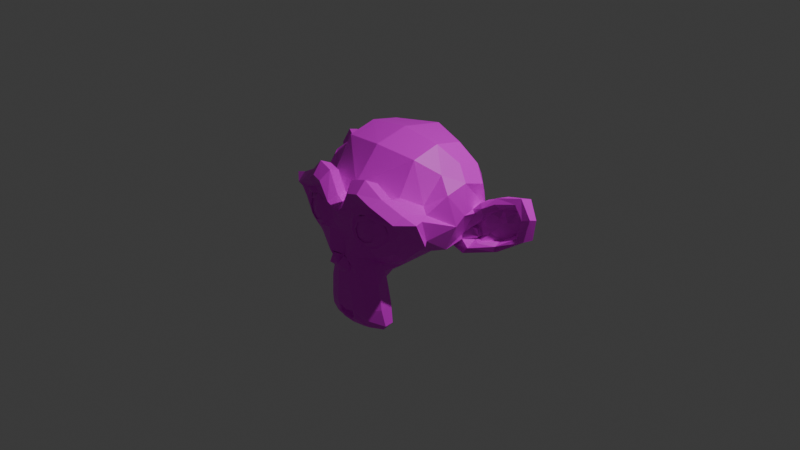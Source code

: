 # Source: SuzanneTexture.blend  (saved by Blender 4.3.34; exported with 4.5.12 LTS)
import bpy
from mathutils import Matrix  # noqa: F401  (used for matrix-valued properties, if any)

bpy.ops.wm.read_factory_settings(use_empty=True)
scene = bpy.context.scene
scene.name = 'Scene'

# ---- collections
col_collection = bpy.data.collections.new('Collection'); scene.collection.children.link(col_collection)

# ---- images (referenced by path relative to the original .blend; pixels are not part of the script)
import os
ASSET_DIR = os.environ.get("B2B_ASSET_DIR", "")  # directory of the original .blend (textures are referenced by path, not embedded)
HERE = os.path.dirname(os.path.abspath(__file__))  # packed textures are extracted next to this script under _unpacked/

def load_image(name, relpath, width, height, colorspace="sRGB"):
    """Load a texture the original file referenced (path relative to the .blend, or extracted next to this script)."""
    p = next((c for c in (os.path.join(HERE, relpath), os.path.join(ASSET_DIR, relpath)) if relpath and os.path.exists(c)), "")
    if p:
        img = bpy.data.images.load(p, check_existing=True)
        img.name = name
    else:  # same state as the original file: an image datablock whose file is absent (Cycles renders it pink)
        img = bpy.data.images.new(name, width, height)
        img.source = "FILE"
        img.filepath = "//" + (relpath or name)
    img.colorspace_settings.name = colorspace
    return img
img_suzannetexture_png = load_image('SuzanneTexture.png', 'SuzanneTexture.png', 1024, 1024, 'sRGB')

# ---- materials (node trees are filled in below, after node groups)
mat_material_003 = bpy.data.materials.new('Material.003')

# ---- material node trees
mat_material_003.use_nodes = True; mat_material_003.node_tree.nodes.clear()
_N = mat_material_003.node_tree.nodes; _L = mat_material_003.node_tree.links
n0 = _N.new('ShaderNodeBsdfPrincipled'); n0.name = 'Principled BSDF'; n0.location = (10, 300)
n1 = _N.new('ShaderNodeOutputMaterial'); n1.name = 'Material Output'; n1.location = (300, 300)
n2 = _N.new('ShaderNodeTexImage'); n2.name = 'Image Texture.002'; n2.location = (-357, 36)
n2.image = img_suzannetexture_png
_L.new(n0.outputs[0], n1.inputs[0])
_L.new(n2.outputs[0], n0.inputs[0])
n1.is_active_output = True

# ---- world
world_world = bpy.data.worlds.new('World'); scene.world = world_world
world_world.use_nodes = True; world_world.node_tree.nodes.clear()
_N = world_world.node_tree.nodes; _L = world_world.node_tree.links
n0 = _N.new('ShaderNodeOutputWorld'); n0.name = 'World Output'; n0.location = (300, 300)
n1 = _N.new('ShaderNodeBackground'); n1.name = 'Background'; n1.location = (10, 300)
n1.inputs[0].default_value = (0.05088, 0.05088, 0.05088, 1.0)
_L.new(n1.outputs[0], n0.inputs[0])
n0.is_active_output = True
world_world.color = (0.05088, 0.05088, 0.05088)
world_world.sun_shadow_jitter_overblur = 0.0

# ---- cameras
cam_camera = bpy.data.cameras.new('Camera')
cam_camera.clip_end = 100.0
cam_camera.ortho_scale = 7.314

# ---- lights
light_light = bpy.data.lights.new('Light', 'POINT')
light_light.energy = 1000.0
light_light.shadow_soft_size = 0.1

# ---- meshes
me_suzanne = bpy.data.meshes.new('Suzanne')
me_suzanne.from_pydata([(0.4375, -0.7656, 0.1641), (-0.4375, -0.7656, 0.1641), (0.5, -0.6875, 0.09375), (-0.5, -0.6875, 0.09375), (0.5469, -0.5781, 0.05469), (-0.5469, -0.5781, 0.05469), (0.3516, -0.6172, -0.02344), (-0.3516, -0.6172, -0.02344), (0.3516, -0.7188, 0.03125), (-0.3516, -0.7188, 0.03125), (0.3516, -0.7812, 0.1328), (-0.3516, -0.7812, 0.1328), (0.2734, -0.7969, 0.1641), (-0.2734, -0.7969, 0.1641), (0.2031, -0.7422, 0.09375), (-0.2031, -0.7422, 0.09375), (0.1562, -0.6484, 0.05469), (-0.1562, -0.6484, 0.05469), (0.07812, -0.6562, 0.2422), (-0.07812, -0.6562, 0.2422), (0.1406, -0.7422, 0.2422), (-0.1406, -0.7422, 0.2422), (0.2422, -0.7969, 0.2422), (-0.2422, -0.7969, 0.2422), (0.2734, -0.7969, 0.3281), (-0.2734, -0.7969, 0.3281), (0.2031, -0.7422, 0.3906), (-0.2031, -0.7422, 0.3906), (0.1562, -0.6484, 0.4375), (-0.1562, -0.6484, 0.4375), (0.3516, -0.6172, 0.5156), (-0.3516, -0.6172, 0.5156), (0.3516, -0.7188, 0.4531), (-0.3516, -0.7188, 0.4531), (0.3516, -0.7812, 0.3594), (-0.3516, -0.7812, 0.3594), (0.4375, -0.7656, 0.3281), (-0.4375, -0.7656, 0.3281), (0.5, -0.6875, 0.3906), (-0.5, -0.6875, 0.3906), (0.5469, -0.5781, 0.4375), (-0.5469, -0.5781, 0.4375), (0.625, -0.5625, 0.2422), (-0.625, -0.5625, 0.2422), (0.5625, -0.6719, 0.2422), (-0.5625, -0.6719, 0.2422), (0.4688, -0.7578, 0.2422), (-0.4688, -0.7578, 0.2422), (0.4766, -0.7374, 0.2422), (-0.4766, -0.7354, 0.2422), (0.4453, -0.7452, 0.3359), (-0.4453, -0.7432, 0.3359), (0.3516, -0.7686, 0.375), (-0.3516, -0.7666, 0.375), (0.2656, -0.7843, 0.3359), (-0.2656, -0.7822, 0.3359), (0.2266, -0.7843, 0.2422), (-0.2266, -0.7822, 0.2422), (0.2656, -0.7843, 0.1562), (-0.2656, -0.7822, 0.1562), (0.3516, -0.7921, 0.2422), (-0.3516, -0.79, 0.2422), (0.3516, -0.7686, 0.1172), (-0.3516, -0.7666, 0.1172), (0.4453, -0.7452, 0.1562), (-0.4453, -0.7432, 0.1562), (0.0, -0.7422, 0.4297), (0.0, -0.8203, 0.3516), (0.0, -0.7344, -0.6797), (0.0, -0.7812, -0.3203), (0.0, -0.7969, -0.1875), (0.0, -0.7188, -0.7734), (0.0, -0.6016, 0.4062), (0.0, -0.5703, 0.5703), (0.0, 0.5469, 0.8984), (0.0, 0.8516, 0.5625), (0.0, 0.8281, 0.07031), (0.0, 0.3516, -0.3828), (0.2031, -0.5625, -0.1875), (-0.2031, -0.5625, -0.1875), (0.3125, -0.5703, -0.4375), (-0.3125, -0.5703, -0.4375), (0.3516, -0.5703, -0.6953), (-0.3516, -0.5703, -0.6953), (0.3672, -0.5312, -0.8906), (-0.3672, -0.5312, -0.8906), (0.3281, -0.5234, -0.9453), (-0.3281, -0.5234, -0.9453), (0.1797, -0.5547, -0.9688), (-0.1797, -0.5547, -0.9688), (0.0, -0.5781, -0.9844), (0.4375, -0.5312, -0.1406), (-0.4375, -0.5312, -0.1406), (0.6328, -0.5391, -0.03906), (-0.6328, -0.5391, -0.03906), (0.8281, -0.4453, 0.1484), (-0.8281, -0.4453, 0.1484), (0.8594, -0.5938, 0.4297), (-0.8594, -0.5938, 0.4297), (0.7109, -0.625, 0.4844), (-0.7109, -0.625, 0.4844), (0.4922, -0.6875, 0.6016), (-0.4922, -0.6875, 0.6016), (0.3203, -0.7344, 0.7578), (-0.3203, -0.7344, 0.7578), (0.1562, -0.7578, 0.7188), (-0.1562, -0.7578, 0.7188), (0.0625, -0.75, 0.4922), (-0.0625, -0.75, 0.4922), (0.1641, -0.7734, 0.4141), (-0.1641, -0.7734, 0.4141), (0.125, -0.7656, 0.3047), (-0.125, -0.7656, 0.3047), (0.2031, -0.7422, 0.09375), (-0.2031, -0.7422, 0.09375), (0.375, -0.7031, 0.01562), (-0.375, -0.7031, 0.01562), (0.4922, -0.6719, 0.0625), (-0.4922, -0.6719, 0.0625), (0.625, -0.6484, 0.1875), (-0.625, -0.6484, 0.1875), (0.6406, -0.6484, 0.2969), (-0.6406, -0.6484, 0.2969), (0.6016, -0.6641, 0.375), (-0.6016, -0.6641, 0.375), (0.4297, -0.7188, 0.4375), (-0.4297, -0.7188, 0.4375), (0.25, -0.7578, 0.4688), (-0.25, -0.7578, 0.4688), (0.0, -0.7344, -0.7656), (0.1094, -0.7344, -0.7188), (-0.1094, -0.7344, -0.7188), (0.1172, -0.7109, -0.8359), (-0.1172, -0.7109, -0.8359), (0.0625, -0.6953, -0.8828), (-0.0625, -0.6953, -0.8828), (0.0, -0.6875, -0.8906), (0.0, -0.75, -0.1953), (0.0, -0.7422, -0.1406), (0.1016, -0.7422, -0.1484), (-0.1016, -0.7422, -0.1484), (0.125, -0.75, -0.2266), (-0.125, -0.75, -0.2266), (0.08594, -0.7422, -0.2891), (-0.08594, -0.7422, -0.2891), (0.3984, -0.6719, -0.04688), (-0.3984, -0.6719, -0.04688), (0.6172, -0.625, 0.05469), (-0.6172, -0.625, 0.05469), (0.7266, -0.6016, 0.2031), (-0.7266, -0.6016, 0.2031), (0.7422, -0.6562, 0.375), (-0.7422, -0.6562, 0.375), (0.6875, -0.7266, 0.4141), (-0.6875, -0.7266, 0.4141), (0.4375, -0.7969, 0.5469), (-0.4375, -0.7969, 0.5469), (0.3125, -0.8359, 0.6406), (-0.3125, -0.8359, 0.6406), (0.2031, -0.8516, 0.6172), (-0.2031, -0.8516, 0.6172), (0.1016, -0.8438, 0.4297), (-0.1016, -0.8438, 0.4297), (0.125, -0.8125, -0.1016), (-0.125, -0.8125, -0.1016), (0.2109, -0.7109, -0.4453), (-0.2109, -0.7109, -0.4453), (0.25, -0.6875, -0.7031), (-0.25, -0.6875, -0.7031), (0.2656, -0.6641, -0.8203), (-0.2656, -0.6641, -0.8203), (0.2344, -0.6328, -0.9141), (-0.2344, -0.6328, -0.9141), (0.1641, -0.6328, -0.9297), (-0.1641, -0.6328, -0.9297), (0.0, -0.6406, -0.9453), (0.0, -0.7266, 0.04688), (0.0, -0.7656, 0.2109), (0.3281, -0.7422, 0.4766), (-0.3281, -0.7422, 0.4766), (0.1641, -0.75, 0.1406), (-0.1641, -0.75, 0.1406), (0.1328, -0.7578, 0.2109), (-0.1328, -0.7578, 0.2109), (0.1172, -0.7344, -0.6875), (-0.1172, -0.7344, -0.6875), (0.07812, -0.75, -0.4453), (-0.07812, -0.75, -0.4453), (0.0, -0.75, -0.4453), (0.0, -0.7422, -0.3281), (0.09375, -0.7812, -0.2734), (-0.09375, -0.7812, -0.2734), (0.1328, -0.7969, -0.2266), (-0.1328, -0.7969, -0.2266), (0.1094, -0.7812, -0.1328), (-0.1094, -0.7812, -0.1328), (0.03906, -0.7812, -0.125), (-0.03906, -0.7812, -0.125), (0.0, -0.8281, -0.2031), (0.04688, -0.8125, -0.1484), (-0.04688, -0.8125, -0.1484), (0.09375, -0.8125, -0.1562), (-0.09375, -0.8125, -0.1562), (0.1094, -0.8281, -0.2266), (-0.1094, -0.8281, -0.2266), (0.07812, -0.8047, -0.25), (-0.07812, -0.8047, -0.25), (0.0, -0.8047, -0.2891), (0.2578, -0.5547, -0.3125), (-0.2578, -0.5547, -0.3125), (0.1641, -0.7109, -0.2422), (-0.1641, -0.7109, -0.2422), (0.1797, -0.7109, -0.3125), (-0.1797, -0.7109, -0.3125), (0.2344, -0.5547, -0.25), (-0.2344, -0.5547, -0.25), (0.0, -0.6875, -0.875), (0.04688, -0.6875, -0.8672), (-0.04688, -0.6875, -0.8672), (0.09375, -0.7109, -0.8203), (-0.09375, -0.7109, -0.8203), (0.09375, -0.7266, -0.7422), (-0.09375, -0.7266, -0.7422), (0.0, -0.6562, -0.7812), (0.09375, -0.6641, -0.75), (-0.09375, -0.6641, -0.75), (0.09375, -0.6406, -0.8125), (-0.09375, -0.6406, -0.8125), (0.04688, -0.6328, -0.8516), (-0.04688, -0.6328, -0.8516), (0.0, -0.6328, -0.8594), (0.1719, -0.7812, 0.2188), (-0.1719, -0.7812, 0.2188), (0.1875, -0.7734, 0.1562), (-0.1875, -0.7734, 0.1562), (0.3359, -0.7578, 0.4297), (-0.3359, -0.7578, 0.4297), (0.2734, -0.7734, 0.4219), (-0.2734, -0.7734, 0.4219), (0.4219, -0.7734, 0.3984), (-0.4219, -0.7734, 0.3984), (0.5625, -0.6953, 0.3516), (-0.5625, -0.6953, 0.3516), (0.5859, -0.6875, 0.2891), (-0.5859, -0.6875, 0.2891), (0.5781, -0.6797, 0.1953), (-0.5781, -0.6797, 0.1953), (0.4766, -0.7188, 0.1016), (-0.4766, -0.7188, 0.1016), (0.375, -0.7422, 0.0625), (-0.375, -0.7422, 0.0625), (0.2266, -0.7812, 0.1094), (-0.2266, -0.7812, 0.1094), (0.1797, -0.7812, 0.2969), (-0.1797, -0.7812, 0.2969), (0.2109, -0.7812, 0.375), (-0.2109, -0.7812, 0.375), (0.2344, -0.7578, 0.3594), (-0.2344, -0.7578, 0.3594), (0.1953, -0.7578, 0.2969), (-0.1953, -0.7578, 0.2969), (0.2422, -0.7578, 0.125), (-0.2422, -0.7578, 0.125), (0.375, -0.7266, 0.08594), (-0.375, -0.7266, 0.08594), (0.4609, -0.7031, 0.1172), (-0.4609, -0.7031, 0.1172), (0.5469, -0.6719, 0.2109), (-0.5469, -0.6719, 0.2109), (0.5547, -0.6719, 0.2812), (-0.5547, -0.6719, 0.2812), (0.5312, -0.6797, 0.3359), (-0.5312, -0.6797, 0.3359), (0.4141, -0.75, 0.3906), (-0.4141, -0.75, 0.3906), (0.2812, -0.7656, 0.3984), (-0.2812, -0.7656, 0.3984), (0.3359, -0.75, 0.4062), (-0.3359, -0.75, 0.4062), (0.2031, -0.75, 0.1719), (-0.2031, -0.75, 0.1719), (0.1953, -0.75, 0.2266), (-0.1953, -0.75, 0.2266), (0.1094, -0.6094, 0.4609), (-0.1094, -0.6094, 0.4609), (0.1953, -0.6172, 0.6641), (-0.1953, -0.6172, 0.6641), (0.3359, -0.5938, 0.6875), (-0.3359, -0.5938, 0.6875), (0.4844, -0.5547, 0.5547), (-0.4844, -0.5547, 0.5547), (0.6797, -0.4922, 0.4531), (-0.6797, -0.4922, 0.4531), (0.7969, -0.4609, 0.4062), (-0.7969, -0.4609, 0.4062), (0.7734, -0.375, 0.1641), (-0.7734, -0.375, 0.1641), (0.6016, -0.4141, 0.0), (-0.6016, -0.4141, 0.0), (0.4375, -0.4688, -0.09375), (-0.4375, -0.4688, -0.09375), (0.0, -0.2891, 0.8984), (0.0, 0.07812, 0.9844), (0.0, 0.6719, -0.1953), (0.0, -0.1875, -0.4609), (0.0, -0.4609, -0.9766), (0.0, -0.3438, -0.8047), (0.0, -0.3203, -0.5703), (0.0, -0.2812, -0.4844), (0.8516, -0.05469, 0.2344), (-0.8516, -0.05469, 0.2344), (0.8594, 0.04688, 0.3203), (-0.8594, 0.04688, 0.3203), (0.7734, 0.4375, 0.2656), (-0.7734, 0.4375, 0.2656), (0.4609, 0.7031, 0.4375), (-0.4609, 0.7031, 0.4375), (0.7344, -0.07031, -0.04688), (-0.7344, -0.07031, -0.04688), (0.5938, 0.1641, -0.125), (-0.5938, 0.1641, -0.125), (0.6406, 0.4297, -0.007812), (-0.6406, 0.4297, -0.007812), (0.3359, 0.6641, 0.05469), (-0.3359, 0.6641, 0.05469), (0.2344, -0.4062, -0.3516), (-0.2344, -0.4062, -0.3516), (0.1797, -0.2578, -0.4141), (-0.1797, -0.2578, -0.4141), (0.2891, -0.3828, -0.7109), (-0.2891, -0.3828, -0.7109), (0.25, -0.3906, -0.5), (-0.25, -0.3906, -0.5), (0.3281, -0.3984, -0.9141), (-0.3281, -0.3984, -0.9141), (0.1406, -0.3672, -0.7578), (-0.1406, -0.3672, -0.7578), (0.125, -0.3594, -0.5391), (-0.125, -0.3594, -0.5391), (0.1641, -0.4375, -0.9453), (-0.1641, -0.4375, -0.9453), (0.2188, -0.4297, -0.2812), (-0.2188, -0.4297, -0.2812), (0.2109, -0.4688, -0.2266), (-0.2109, -0.4688, -0.2266), (0.2031, -0.5, -0.1719), (-0.2031, -0.5, -0.1719), (0.2109, -0.1641, -0.3906), (-0.2109, -0.1641, -0.3906), (0.2969, 0.2656, -0.3125), (-0.2969, 0.2656, -0.3125), (0.3438, 0.5391, -0.1484), (-0.3438, 0.5391, -0.1484), (0.4531, 0.3828, 0.8672), (-0.4531, 0.3828, 0.8672), (0.4531, 0.07031, 0.9297), (-0.4531, 0.07031, 0.9297), (0.4531, -0.2344, 0.8516), (-0.4531, -0.2344, 0.8516), (0.4609, -0.4297, 0.5234), (-0.4609, -0.4297, 0.5234), (0.7266, -0.3359, 0.4062), (-0.7266, -0.3359, 0.4062), (0.6328, -0.2812, 0.4531), (-0.6328, -0.2812, 0.4531), (0.6406, -0.05469, 0.7031), (-0.6406, -0.05469, 0.7031), (0.7969, -0.125, 0.5625), (-0.7969, -0.125, 0.5625), (0.7969, 0.1172, 0.6172), (-0.7969, 0.1172, 0.6172), (0.6406, 0.1953, 0.75), (-0.6406, 0.1953, 0.75), (0.6406, 0.4453, 0.6797), (-0.6406, 0.4453, 0.6797), (0.7969, 0.3594, 0.5391), (-0.7969, 0.3594, 0.5391), (0.6172, 0.5859, 0.3281), (-0.6172, 0.5859, 0.3281), (0.4844, 0.5469, 0.02344), (-0.4844, 0.5469, 0.02344), (0.8203, 0.2031, 0.3281), (-0.8203, 0.2031, 0.3281), (0.4062, -0.1484, -0.1719), (-0.4062, -0.1484, -0.1719), (0.4297, 0.2109, -0.1953), (-0.4297, 0.2109, -0.1953), (0.8906, 0.2344, 0.4062), (-0.8906, 0.2344, 0.4062), (0.7734, 0.125, -0.1406), (-0.7734, 0.125, -0.1406), (1.039, 0.3281, -0.1016), (-1.039, 0.3281, -0.1016), (1.281, 0.4297, 0.05469), (-1.281, 0.4297, 0.05469), (1.352, 0.4219, 0.3203), (-1.352, 0.4219, 0.3203), (1.234, 0.4219, 0.5078), (-1.234, 0.4219, 0.5078), (1.023, 0.3125, 0.4766), (-1.023, 0.3125, 0.4766), (1.016, 0.2891, 0.4141), (-1.016, 0.2891, 0.4141), (1.188, 0.3906, 0.4375), (-1.188, 0.3906, 0.4375), (1.266, 0.4062, 0.2891), (-1.266, 0.4062, 0.2891), (1.211, 0.4062, 0.07812), (-1.211, 0.4062, 0.07812), (1.031, 0.3047, -0.03906), (-1.031, 0.3047, -0.03906), (0.8281, 0.1328, -0.07031), (-0.8281, 0.1328, -0.07031), (0.9219, 0.2188, 0.3594), (-0.9219, 0.2188, 0.3594), (0.9453, 0.2891, 0.3047), (-0.9453, 0.2891, 0.3047), (0.8828, 0.2109, -0.02344), (-0.8828, 0.2109, -0.02344), (1.039, 0.3672, 0.0), (-1.039, 0.3672, 0.0), (1.188, 0.4453, 0.09375), (-1.188, 0.4453, 0.09375), (1.234, 0.4453, 0.25), (-1.234, 0.4453, 0.25), (1.172, 0.4375, 0.3594), (-1.172, 0.4375, 0.3594), (1.023, 0.3594, 0.3438), (-1.023, 0.3594, 0.3438), (0.8438, 0.2109, 0.2891), (-0.8438, 0.2109, 0.2891), (0.8359, 0.2734, 0.1719), (-0.8359, 0.2734, 0.1719), (0.7578, 0.2734, 0.09375), (-0.7578, 0.2734, 0.09375), (0.8203, 0.2734, 0.08594), (-0.8203, 0.2734, 0.08594), (0.8438, 0.2734, 0.01562), (-0.8438, 0.2734, 0.01562), (0.8125, 0.2734, -0.01562), (-0.8125, 0.2734, -0.01562), (0.7266, 0.07031, 0.0), (-0.7266, 0.07031, 0.0), (0.7188, 0.1719, -0.02344), (-0.7188, 0.1719, -0.02344), (0.7188, 0.1875, 0.03906), (-0.7188, 0.1875, 0.03906), (0.7969, 0.2109, 0.2031), (-0.7969, 0.2109, 0.2031), (0.8906, 0.2656, 0.2422), (-0.8906, 0.2656, 0.2422), (0.8906, 0.3203, 0.2344), (-0.8906, 0.3203, 0.2344), (0.8125, 0.3203, -0.01562), (-0.8125, 0.3203, -0.01562), (0.8516, 0.3203, 0.01562), (-0.8516, 0.3203, 0.01562), (0.8281, 0.3203, 0.07812), (-0.8281, 0.3203, 0.07812), (0.7656, 0.3203, 0.09375), (-0.7656, 0.3203, 0.09375), (0.8438, 0.3203, 0.1719), (-0.8438, 0.3203, 0.1719), (1.039, 0.4141, 0.3281), (-1.039, 0.4141, 0.3281), (1.188, 0.4844, 0.3438), (-1.188, 0.4844, 0.3438), (1.258, 0.4922, 0.2422), (-1.258, 0.4922, 0.2422), (1.211, 0.4844, 0.08594), (-1.211, 0.4844, 0.08594), (1.047, 0.4219, 0.0), (-1.047, 0.4219, 0.0), (0.8828, 0.2656, -0.01562), (-0.8828, 0.2656, -0.01562), (0.9531, 0.3438, 0.2891), (-0.9531, 0.3438, 0.2891), (0.8906, 0.3281, 0.1094), (-0.8906, 0.3281, 0.1094), (0.9375, 0.3359, 0.0625), (-0.9375, 0.3359, 0.0625), (1.0, 0.3672, 0.125), (-1.0, 0.3672, 0.125), (0.9609, 0.3516, 0.1719), (-0.9609, 0.3516, 0.1719), (1.016, 0.375, 0.2344), (-1.016, 0.375, 0.2344), (1.055, 0.3828, 0.1875), (-1.055, 0.3828, 0.1875), (1.109, 0.3906, 0.2109), (-1.109, 0.3906, 0.2109), (1.086, 0.3906, 0.2734), (-1.086, 0.3906, 0.2734), (1.023, 0.4844, 0.4375), (-1.023, 0.4844, 0.4375), (1.25, 0.5469, 0.4688), (-1.25, 0.5469, 0.4688), (1.367, 0.5, 0.2969), (-1.367, 0.5, 0.2969), (1.312, 0.5312, 0.05469), (-1.312, 0.5312, 0.05469), (1.039, 0.4922, -0.08594), (-1.039, 0.4922, -0.08594), (0.7891, 0.3281, -0.125), (-0.7891, 0.3281, -0.125), (0.8594, 0.3828, 0.3828), (-0.8594, 0.3828, 0.3828)], [], [(46, 0, 2, 44), (3, 1, 47, 45), (44, 2, 4, 42), (5, 3, 45, 43), (2, 8, 6, 4), (7, 9, 3, 5), (0, 10, 8, 2), (9, 11, 1, 3), (10, 12, 14, 8), (15, 13, 11, 9), (8, 14, 16, 6), (17, 15, 9, 7), (14, 20, 18, 16), (19, 21, 15, 17), (12, 22, 20, 14), (21, 23, 13, 15), (22, 24, 26, 20), (27, 25, 23, 21), (20, 26, 28, 18), (29, 27, 21, 19), (26, 32, 30, 28), (31, 33, 27, 29), (24, 34, 32, 26), (33, 35, 25, 27), (34, 36, 38, 32), (39, 37, 35, 33), (32, 38, 40, 30), (41, 39, 33, 31), (38, 44, 42, 40), (43, 45, 39, 41), (36, 46, 44, 38), (45, 47, 37, 39), (46, 36, 50, 48), (51, 37, 47, 49), (36, 34, 52, 50), (53, 35, 37, 51), (34, 24, 54, 52), (55, 25, 35, 53), (24, 22, 56, 54), (57, 23, 25, 55), (22, 12, 58, 56), (59, 13, 23, 57), (12, 10, 62, 58), (63, 11, 13, 59), (10, 0, 64, 62), (65, 1, 11, 63), (0, 46, 48, 64), (49, 47, 1, 65), (60, 64, 48), (49, 65, 61), (62, 64, 60), (61, 65, 63), (60, 58, 62), (63, 59, 61), (60, 56, 58), (59, 57, 61), (60, 54, 56), (57, 55, 61), (60, 52, 54), (55, 53, 61), (60, 50, 52), (53, 51, 61), (60, 48, 50), (51, 49, 61), (88, 173, 175, 90), (175, 174, 89, 90), (86, 171, 173, 88), (174, 172, 87, 89), (84, 169, 171, 86), (172, 170, 85, 87), (82, 167, 169, 84), (170, 168, 83, 85), (80, 165, 167, 82), (168, 166, 81, 83), (78, 91, 145, 163), (146, 92, 79, 164), (91, 93, 147, 145), (148, 94, 92, 146), (93, 95, 149, 147), (150, 96, 94, 148), (95, 97, 151, 149), (152, 98, 96, 150), (97, 99, 153, 151), (154, 100, 98, 152), (99, 101, 155, 153), (156, 102, 100, 154), (101, 103, 157, 155), (158, 104, 102, 156), (103, 105, 159, 157), (160, 106, 104, 158), (105, 107, 161, 159), (162, 108, 106, 160), (107, 66, 67, 161), (67, 66, 108, 162), (109, 127, 159, 161), (160, 128, 110, 162), (127, 178, 157, 159), (158, 179, 128, 160), (125, 155, 157, 178), (158, 156, 126, 179), (123, 153, 155, 125), (156, 154, 124, 126), (121, 151, 153, 123), (154, 152, 122, 124), (119, 149, 151, 121), (152, 150, 120, 122), (117, 147, 149, 119), (150, 148, 118, 120), (115, 145, 147, 117), (148, 146, 116, 118), (113, 163, 145, 115), (146, 164, 114, 116), (113, 180, 176, 163), (176, 181, 114, 164), (109, 161, 67, 111), (67, 162, 110, 112), (111, 67, 177, 182), (177, 67, 112, 183), (176, 180, 182, 177), (183, 181, 176, 177), (134, 136, 175, 173), (175, 136, 135, 174), (132, 134, 173, 171), (174, 135, 133, 172), (130, 132, 171, 169), (172, 133, 131, 170), (165, 186, 184, 167), (185, 187, 166, 168), (130, 169, 167, 184), (168, 170, 131, 185), (143, 189, 188, 186), (188, 189, 144, 187), (184, 186, 188, 68), (188, 187, 185, 68), (129, 130, 184, 68), (185, 131, 129, 68), (141, 192, 190, 143), (191, 193, 142, 144), (139, 194, 192, 141), (193, 195, 140, 142), (138, 196, 194, 139), (195, 197, 138, 140), (137, 70, 196, 138), (197, 70, 137, 138), (189, 143, 190, 69), (191, 144, 189, 69), (69, 190, 205, 207), (206, 191, 69, 207), (70, 198, 199, 196), (200, 198, 70, 197), (196, 199, 201, 194), (202, 200, 197, 195), (194, 201, 203, 192), (204, 202, 195, 193), (192, 203, 205, 190), (206, 204, 193, 191), (198, 203, 201, 199), (202, 204, 198, 200), (198, 207, 205, 203), (206, 207, 198, 204), (138, 139, 163, 176), (164, 140, 138, 176), (139, 141, 210, 163), (211, 142, 140, 164), (141, 143, 212, 210), (213, 144, 142, 211), (143, 186, 165, 212), (166, 187, 144, 213), (80, 208, 212, 165), (213, 209, 81, 166), (208, 214, 210, 212), (211, 215, 209, 213), (78, 163, 210, 214), (211, 164, 79, 215), (130, 129, 71, 221), (71, 129, 131, 222), (132, 130, 221, 219), (222, 131, 133, 220), (134, 132, 219, 217), (220, 133, 135, 218), (136, 134, 217, 216), (218, 135, 136, 216), (216, 217, 228, 230), (229, 218, 216, 230), (217, 219, 226, 228), (227, 220, 218, 229), (219, 221, 224, 226), (225, 222, 220, 227), (221, 71, 223, 224), (223, 71, 222, 225), (223, 230, 228, 224), (229, 230, 223, 225), (224, 228, 226), (227, 229, 225), (182, 180, 233, 231), (234, 181, 183, 232), (111, 182, 231, 253), (232, 183, 112, 254), (109, 111, 253, 255), (254, 112, 110, 256), (180, 113, 251, 233), (252, 114, 181, 234), (113, 115, 249, 251), (250, 116, 114, 252), (115, 117, 247, 249), (248, 118, 116, 250), (117, 119, 245, 247), (246, 120, 118, 248), (119, 121, 243, 245), (244, 122, 120, 246), (121, 123, 241, 243), (242, 124, 122, 244), (123, 125, 239, 241), (240, 126, 124, 242), (125, 178, 235, 239), (236, 179, 126, 240), (178, 127, 237, 235), (238, 128, 179, 236), (127, 109, 255, 237), (256, 110, 128, 238), (237, 255, 257, 275), (258, 256, 238, 276), (235, 237, 275, 277), (276, 238, 236, 278), (239, 235, 277, 273), (278, 236, 240, 274), (241, 239, 273, 271), (274, 240, 242, 272), (243, 241, 271, 269), (272, 242, 244, 270), (245, 243, 269, 267), (270, 244, 246, 268), (247, 245, 267, 265), (268, 246, 248, 266), (249, 247, 265, 263), (266, 248, 250, 264), (251, 249, 263, 261), (264, 250, 252, 262), (233, 251, 261, 279), (262, 252, 234, 280), (255, 253, 259, 257), (260, 254, 256, 258), (253, 231, 281, 259), (282, 232, 254, 260), (231, 233, 279, 281), (280, 234, 232, 282), (66, 107, 283, 72), (284, 108, 66, 72), (107, 105, 285, 283), (286, 106, 108, 284), (105, 103, 287, 285), (288, 104, 106, 286), (103, 101, 289, 287), (290, 102, 104, 288), (101, 99, 291, 289), (292, 100, 102, 290), (99, 97, 293, 291), (294, 98, 100, 292), (97, 95, 295, 293), (296, 96, 98, 294), (95, 93, 297, 295), (298, 94, 96, 296), (93, 91, 299, 297), (300, 92, 94, 298), (307, 308, 327, 337), (328, 308, 307, 338), (306, 307, 337, 335), (338, 307, 306, 336), (305, 306, 335, 339), (336, 306, 305, 340), (88, 90, 305, 339), (305, 90, 89, 340), (86, 88, 339, 333), (340, 89, 87, 334), (84, 86, 333, 329), (334, 87, 85, 330), (82, 84, 329, 331), (330, 85, 83, 332), (329, 335, 337, 331), (338, 336, 330, 332), (329, 333, 339, 335), (340, 334, 330, 336), (325, 331, 337, 327), (338, 332, 326, 328), (80, 82, 331, 325), (332, 83, 81, 326), (208, 341, 343, 214), (344, 342, 209, 215), (80, 325, 341, 208), (342, 326, 81, 209), (78, 214, 343, 345), (344, 215, 79, 346), (78, 345, 299, 91), (300, 346, 79, 92), (76, 323, 351, 303), (352, 324, 76, 303), (303, 351, 349, 77), (350, 352, 303, 77), (77, 349, 347, 304), (348, 350, 77, 304), (304, 347, 327, 308), (328, 348, 304, 308), (325, 327, 347, 341), (348, 328, 326, 342), (295, 297, 317, 309), (318, 298, 296, 310), (75, 315, 323, 76), (324, 316, 75, 76), (301, 357, 355, 302), (356, 358, 301, 302), (302, 355, 353, 74), (354, 356, 302, 74), (74, 353, 315, 75), (316, 354, 74, 75), (291, 293, 361, 363), (362, 294, 292, 364), (363, 361, 367, 365), (368, 362, 364, 366), (365, 367, 369, 371), (370, 368, 366, 372), (371, 369, 375, 373), (376, 370, 372, 374), (313, 377, 373, 375), (374, 378, 314, 376), (315, 353, 373, 377), (374, 354, 316, 378), (353, 355, 371, 373), (372, 356, 354, 374), (355, 357, 365, 371), (366, 358, 356, 372), (357, 359, 363, 365), (364, 360, 358, 366), (289, 291, 363, 359), (364, 292, 290, 360), (73, 359, 357, 301), (358, 360, 73, 301), (283, 285, 287, 289), (288, 286, 284, 290), (283, 289, 359, 73), (360, 290, 284, 73), (72, 283, 73), (73, 284, 72), (293, 295, 309, 361), (310, 296, 294, 362), (309, 311, 367, 361), (368, 312, 310, 362), (311, 381, 369, 367), (370, 382, 312, 368), (313, 375, 369, 381), (370, 376, 314, 382), (347, 349, 385, 383), (386, 350, 348, 384), (317, 383, 385, 319), (386, 384, 318, 320), (297, 299, 383, 317), (384, 300, 298, 318), (299, 343, 341, 383), (342, 344, 300, 384), (341, 347, 383), (384, 348, 342), (299, 345, 343), (344, 346, 300), (313, 321, 379, 377), (380, 322, 314, 378), (315, 377, 379, 323), (380, 378, 316, 324), (319, 385, 379, 321), (380, 386, 320, 322), (349, 351, 379, 385), (380, 352, 350, 386), (323, 379, 351), (352, 380, 324), (399, 387, 413, 401), (414, 388, 400, 402), (399, 401, 403, 397), (404, 402, 400, 398), (397, 403, 405, 395), (406, 404, 398, 396), (395, 405, 407, 393), (408, 406, 396, 394), (393, 407, 409, 391), (410, 408, 394, 392), (391, 409, 411, 389), (412, 410, 392, 390), (409, 419, 417, 411), (418, 420, 410, 412), (407, 421, 419, 409), (420, 422, 408, 410), (405, 423, 421, 407), (422, 424, 406, 408), (403, 425, 423, 405), (424, 426, 404, 406), (401, 427, 425, 403), (426, 428, 402, 404), (401, 413, 415, 427), (416, 414, 402, 428), (317, 319, 443, 441), (444, 320, 318, 442), (319, 389, 411, 443), (412, 390, 320, 444), (309, 317, 441, 311), (442, 318, 310, 312), (381, 429, 413, 387), (414, 430, 382, 388), (411, 417, 439, 443), (440, 418, 412, 444), (437, 445, 443, 439), (444, 446, 438, 440), (433, 445, 437, 435), (438, 446, 434, 436), (431, 447, 445, 433), (446, 448, 432, 434), (429, 447, 431, 449), (432, 448, 430, 450), (413, 429, 449, 415), (450, 430, 414, 416), (311, 447, 429, 381), (430, 448, 312, 382), (311, 441, 445, 447), (446, 442, 312, 448), (441, 443, 445), (446, 444, 442), (415, 449, 451, 475), (452, 450, 416, 476), (449, 431, 461, 451), (462, 432, 450, 452), (431, 433, 459, 461), (460, 434, 432, 462), (433, 435, 457, 459), (458, 436, 434, 460), (435, 437, 455, 457), (456, 438, 436, 458), (437, 439, 453, 455), (454, 440, 438, 456), (439, 417, 473, 453), (474, 418, 440, 454), (427, 415, 475, 463), (476, 416, 428, 464), (425, 427, 463, 465), (464, 428, 426, 466), (423, 425, 465, 467), (466, 426, 424, 468), (421, 423, 467, 469), (468, 424, 422, 470), (419, 421, 469, 471), (470, 422, 420, 472), (417, 419, 471, 473), (472, 420, 418, 474), (457, 455, 479, 477), (480, 456, 458, 478), (477, 479, 481, 483), (482, 480, 478, 484), (483, 481, 487, 485), (488, 482, 484, 486), (485, 487, 489, 491), (490, 488, 486, 492), (463, 475, 485, 491), (486, 476, 464, 492), (451, 483, 485, 475), (486, 484, 452, 476), (451, 461, 477, 483), (478, 462, 452, 484), (457, 477, 461, 459), (462, 478, 458, 460), (453, 473, 479, 455), (480, 474, 454, 456), (471, 481, 479, 473), (480, 482, 472, 474), (469, 487, 481, 471), (482, 488, 470, 472), (467, 489, 487, 469), (488, 490, 468, 470), (465, 491, 489, 467), (490, 492, 466, 468), (463, 491, 465), (466, 492, 464), (391, 389, 503, 501), (504, 390, 392, 502), (393, 391, 501, 499), (502, 392, 394, 500), (395, 393, 499, 497), (500, 394, 396, 498), (397, 395, 497, 495), (498, 396, 398, 496), (399, 397, 495, 493), (496, 398, 400, 494), (387, 399, 493, 505), (494, 400, 388, 506), (493, 501, 503, 505), (504, 502, 494, 506), (493, 495, 499, 501), (500, 496, 494, 502), (495, 497, 499), (500, 498, 496), (313, 381, 387, 505), (388, 382, 314, 506), (313, 505, 503, 321), (504, 506, 314, 322), (319, 321, 503, 389), (504, 322, 320, 390)])
_uv = me_suzanne.uv_layers.new(name='UVMap')
_uv.uv.foreach_set('vector', [0.2299, 0.8868, 0.2294, 0.868, 0.2537, 0.8584, 0.2559, 0.8981, 0.03344, 0.8584, 0.05771, 0.8681, 0.05718, 0.8869, 0.03122, 0.8982, 0.2559, 0.8981, 0.2537, 0.8584, 0.2871, 0.8503, 0.2871, 0.9119, -2.735e-08, 0.8504, 0.03344, 0.8584, 0.03122, 0.8982, -2.45e-08, 0.912, 0.2537, 0.8584, 0.2258, 0.835, 0.2406, 0.8088, 0.2871, 0.8503, 0.04648, 0.8088, 0.06136, 0.835, 0.03344, 0.8584, -2.735e-08, 0.8504, 0.2294, 0.868, 0.216, 0.8562, 0.2258, 0.835, 0.2537, 0.8584, 0.06136, 0.835, 0.07116, 0.8563, 0.05771, 0.8681, 0.03344, 0.8584, 0.216, 0.8562, 0.2009, 0.8576, 0.1929, 0.8381, 0.2258, 0.835, 0.09431, 0.838, 0.08634, 0.8576, 0.07116, 0.8563, 0.06136, 0.835, 0.2258, 0.835, 0.1929, 0.8381, 0.1816, 0.8113, 0.2406, 0.8088, 0.1056, 0.8112, 0.09431, 0.838, 0.06136, 0.835, 0.04648, 0.8088, 0.1929, 0.8381, 0.1688, 0.8602, 0.1444, 0.851, 0.1816, 0.8113, 0.1429, 0.8509, 0.1184, 0.8601, 0.09431, 0.838, 0.1056, 0.8112, 0.2009, 0.8576, 0.1895, 0.8691, 0.1688, 0.8602, 0.1929, 0.8381, 0.1184, 0.8601, 0.09778, 0.8691, 0.08634, 0.8576, 0.09431, 0.838, 0.1895, 0.8691, 0.1879, 0.8865, 0.1687, 0.8928, 0.1688, 0.8602, 0.1186, 0.8929, 0.09928, 0.8865, 0.09778, 0.8691, 0.1184, 0.8601, 0.1688, 0.8602, 0.1687, 0.8928, 0.1437, 0.9049, 0.1444, 0.851, 0.1437, 0.905, 0.1186, 0.8929, 0.1184, 0.8601, 0.1429, 0.8509, 0.1687, 0.8928, 0.1892, 0.9188, 0.1801, 0.9474, 0.1437, 0.9049, 0.1071, 0.9476, 0.09797, 0.9189, 0.1186, 0.8929, 0.1437, 0.905, 0.1879, 0.8865, 0.1973, 0.8986, 0.1892, 0.9188, 0.1687, 0.8928, 0.09797, 0.9189, 0.08989, 0.8986, 0.09928, 0.8865, 0.1186, 0.8929, 0.1973, 0.8986, 0.2151, 0.9003, 0.2252, 0.9232, 0.1892, 0.9188, 0.06196, 0.9234, 0.072, 0.9003, 0.08989, 0.8986, 0.09797, 0.9189, 0.1892, 0.9188, 0.2252, 0.9232, 0.2405, 0.9541, 0.1801, 0.9474, 0.04655, 0.9542, 0.06196, 0.9234, 0.09797, 0.9189, 0.1071, 0.9476, 0.2252, 0.9232, 0.2559, 0.8981, 0.2871, 0.9119, 0.2405, 0.9541, -2.45e-08, 0.912, 0.03122, 0.8982, 0.06196, 0.9234, 0.04655, 0.9542, 0.2151, 0.9003, 0.2299, 0.8868, 0.2559, 0.8981, 0.2252, 0.9232, 0.03122, 0.8982, 0.05718, 0.8869, 0.072, 0.9003, 0.06196, 0.9234, 0.2299, 0.8868, 0.2151, 0.9003, 0.2142, 0.8957, 0.2248, 0.8847, 0.07303, 0.8955, 0.072, 0.9003, 0.05718, 0.8869, 0.06268, 0.8846, 0.2151, 0.9003, 0.1973, 0.8986, 0.1994, 0.8958, 0.2142, 0.8957, 0.08765, 0.8956, 0.08989, 0.8986, 0.072, 0.9003, 0.07303, 0.8955, 0.1973, 0.8986, 0.1879, 0.8865, 0.1904, 0.8861, 0.1994, 0.8958, 0.09661, 0.886, 0.09928, 0.8865, 0.08989, 0.8986, 0.08765, 0.8956, 0.1879, 0.8865, 0.1895, 0.8691, 0.1934, 0.871, 0.1904, 0.8861, 0.09367, 0.8711, 0.09778, 0.8691, 0.09928, 0.8865, 0.09661, 0.886, 0.1895, 0.8691, 0.2009, 0.8576, 0.2022, 0.8597, 0.1934, 0.871, 0.08497, 0.8599, 0.08634, 0.8576, 0.09778, 0.8691, 0.09367, 0.8711, 0.2009, 0.8576, 0.216, 0.8562, 0.2154, 0.8596, 0.2022, 0.8597, 0.0718, 0.8599, 0.07116, 0.8563, 0.08634, 0.8576, 0.08497, 0.8599, 0.216, 0.8562, 0.2294, 0.868, 0.2255, 0.8705, 0.2154, 0.8596, 0.06195, 0.8707, 0.05771, 0.8681, 0.07116, 0.8563, 0.0718, 0.8599, 0.2294, 0.868, 0.2299, 0.8868, 0.2248, 0.8847, 0.2255, 0.8705, 0.06268, 0.8846, 0.05718, 0.8869, 0.05771, 0.8681, 0.06195, 0.8707, 0.3148, 0.8342, 0.3243, 0.8622, 0.3038, 0.8619, 0.357, 0.8091, 0.3775, 0.8088, 0.368, 0.8368, 0.3402, 0.8454, 0.3243, 0.8622, 0.3148, 0.8342, 0.368, 0.8368, 0.3775, 0.8088, 0.3934, 0.8257, 0.3148, 0.8342, 0.3394, 0.8241, 0.3402, 0.8454, 0.3934, 0.8257, 0.3926, 0.847, 0.368, 0.8368, 0.3148, 0.8342, 0.325, 0.8088, 0.3394, 0.8241, 0.3926, 0.847, 0.3781, 0.8622, 0.368, 0.8368, 0.3148, 0.8342, 0.3023, 0.8093, 0.325, 0.8088, 0.3781, 0.8622, 0.3555, 0.8617, 0.368, 0.8368, 0.3148, 0.8342, 0.2871, 0.8242, 0.3023, 0.8093, 0.3555, 0.8617, 0.3402, 0.8468, 0.368, 0.8368, 0.3148, 0.8342, 0.2871, 0.8475, 0.2871, 0.8242, 0.3402, 0.8468, 0.3402, 0.8236, 0.368, 0.8368, 0.3148, 0.8342, 0.3038, 0.8619, 0.2871, 0.8475, 0.3402, 0.8236, 0.357, 0.8091, 0.368, 0.8368, 0.9304, 0.05274, 0.9193, 0.06575, 0.8915, 0.05315, 0.8966, 0.03951, 0.8915, 0.05315, 0.8622, 0.04465, 0.8623, 0.02759, 0.8966, 0.03951, 0.953, 0.06744, 0.9297, 0.07305, 0.9193, 0.06575, 0.9304, 0.05274, 0.8622, 0.04465, 0.8496, 0.04346, 0.8355, 0.02402, 0.8623, 0.02759, 0.9568, 0.07812, 0.9297, 0.09118, 0.9297, 0.07305, 0.953, 0.06744, 0.8496, 0.04346, 0.8378, 0.05723, 0.8258, 0.02971, 0.8355, 0.02402, 0.9542, 0.1142, 0.923, 0.1125, 0.9297, 0.09118, 0.9568, 0.07812, 0.8378, 0.05723, 0.829, 0.07783, 0.8043, 0.05875, 0.8258, 0.02971, 0.9482, 0.1715, 0.9058, 0.1683, 0.923, 0.1125, 0.9542, 0.1142, 0.829, 0.07783, 0.8058, 0.1313, 0.7715, 0.1061, 0.8043, 0.05875, 0.9389, 0.2485, 0.959, 0.3162, 0.916, 0.3263, 0.8553, 0.2703, 0.6952, 0.2448, 0.6691, 0.2092, 0.7285, 0.1708, 0.7778, 0.2415, 0.959, 0.3162, 0.9655, 0.3673, 0.9402, 0.3781, 0.916, 0.3263, 0.6431, 0.2685, 0.6309, 0.2438, 0.6691, 0.2092, 0.6952, 0.2448, 0.9655, 0.3673, 0.9768, 0.4262, 0.9388, 0.4153, 0.9402, 0.3781, 0.62, 0.2978, 0.584, 0.2814, 0.6309, 0.2438, 0.6431, 0.2685, 0.9768, 0.4262, 0.9361, 0.4574, 0.9192, 0.4441, 0.9388, 0.4153, 0.6163, 0.3325, 0.5947, 0.3317, 0.584, 0.2814, 0.62, 0.2978, 0.9361, 0.4574, 0.9114, 0.4681, 0.9021, 0.4462, 0.9192, 0.4441, 0.6279, 0.3452, 0.6066, 0.3559, 0.5947, 0.3317, 0.6163, 0.3325, 0.9114, 0.4681, 0.8595, 0.4694, 0.8538, 0.4456, 0.9021, 0.4462, 0.6651, 0.3761, 0.6454, 0.3906, 0.6066, 0.3559, 0.6279, 0.3452, 0.8595, 0.4694, 0.8281, 0.4595, 0.8323, 0.4455, 0.8538, 0.4456, 0.6816, 0.39, 0.6757, 0.4034, 0.6454, 0.3906, 0.6651, 0.3761, 0.8281, 0.4595, 0.8172, 0.4533, 0.8207, 0.4408, 0.8323, 0.4455, 0.6934, 0.3939, 0.688, 0.4057, 0.6757, 0.4034, 0.6816, 0.39, 0.8172, 0.4533, 0.7804, 0.4366, 0.7963, 0.4112, 0.8207, 0.4408, 0.7313, 0.3873, 0.7269, 0.4169, 0.688, 0.4057, 0.6934, 0.3939, 0.7804, 0.4366, 0.7547, 0.424, 0.7684, 0.3868, 0.7963, 0.4112, 0.7684, 0.3868, 0.7547, 0.424, 0.7269, 0.4169, 0.7313, 0.3873, 0.817, 0.4047, 0.833, 0.4176, 0.8207, 0.4408, 0.7963, 0.4112, 0.6934, 0.3939, 0.6992, 0.3683, 0.7197, 0.3688, 0.7313, 0.3873, 0.833, 0.4176, 0.8456, 0.4226, 0.8323, 0.4455, 0.8207, 0.4408, 0.6816, 0.39, 0.6863, 0.3639, 0.6992, 0.3683, 0.6934, 0.3939, 0.8647, 0.4255, 0.8538, 0.4456, 0.8323, 0.4455, 0.8456, 0.4226, 0.6816, 0.39, 0.6651, 0.3761, 0.6699, 0.3537, 0.6863, 0.3639, 0.8984, 0.4278, 0.9021, 0.4462, 0.8538, 0.4456, 0.8647, 0.4255, 0.6651, 0.3761, 0.6279, 0.3452, 0.6427, 0.3336, 0.6699, 0.3537, 0.9132, 0.4198, 0.9192, 0.4441, 0.9021, 0.4462, 0.8984, 0.4278, 0.6279, 0.3452, 0.6163, 0.3325, 0.6366, 0.3178, 0.6427, 0.3336, 0.923, 0.3996, 0.9388, 0.4153, 0.9192, 0.4441, 0.9132, 0.4198, 0.6163, 0.3325, 0.62, 0.2978, 0.6422, 0.2961, 0.6366, 0.3178, 0.9165, 0.3615, 0.9402, 0.3781, 0.9388, 0.4153, 0.923, 0.3996, 0.62, 0.2978, 0.6431, 0.2685, 0.672, 0.2713, 0.6422, 0.2961, 0.8988, 0.3358, 0.916, 0.3263, 0.9402, 0.3781, 0.9165, 0.3615, 0.6431, 0.2685, 0.6952, 0.2448, 0.7022, 0.2632, 0.672, 0.2713, 0.8506, 0.33, 0.8553, 0.2703, 0.916, 0.3263, 0.8988, 0.3358, 0.6952, 0.2448, 0.7778, 0.2415, 0.7427, 0.2901, 0.7022, 0.2632, 0.8506, 0.33, 0.8355, 0.3387, 0.8017, 0.2967, 0.8553, 0.2703, 0.8017, 0.2967, 0.7486, 0.3066, 0.7427, 0.2901, 0.7778, 0.2415, 0.817, 0.4047, 0.7963, 0.4112, 0.7684, 0.3868, 0.8111, 0.3767, 0.7684, 0.3868, 0.7313, 0.3873, 0.7197, 0.3688, 0.7424, 0.3514, 0.8111, 0.3767, 0.7684, 0.3868, 0.785, 0.3417, 0.8206, 0.3535, 0.785, 0.3417, 0.7684, 0.3868, 0.7424, 0.3514, 0.7503, 0.3275, 0.8017, 0.2967, 0.8355, 0.3387, 0.8206, 0.3535, 0.785, 0.3417, 0.7503, 0.3275, 0.7486, 0.3066, 0.8017, 0.2967, 0.785, 0.3417, 0.8968, 0.07133, 0.8868, 0.06583, 0.8915, 0.05315, 0.9193, 0.06575, 0.8915, 0.05315, 0.8868, 0.06583, 0.8757, 0.06354, 0.8622, 0.04465, 0.9033, 0.08274, 0.8968, 0.07133, 0.9193, 0.06575, 0.9297, 0.07305, 0.8622, 0.04465, 0.8757, 0.06354, 0.8633, 0.06797, 0.8496, 0.04346, 0.8944, 0.1043, 0.9033, 0.08274, 0.9297, 0.07305, 0.9297, 0.09118, 0.8496, 0.04346, 0.8633, 0.06797, 0.8561, 0.09014, 0.8378, 0.05723, 0.9058, 0.1683, 0.8715, 0.1622, 0.8946, 0.1108, 0.923, 0.1125, 0.8517, 0.09491, 0.8358, 0.149, 0.8058, 0.1313, 0.829, 0.07783, 0.8944, 0.1043, 0.9297, 0.09118, 0.923, 0.1125, 0.8946, 0.1108, 0.829, 0.07783, 0.8378, 0.05723, 0.8561, 0.09014, 0.8517, 0.09491, 0.863, 0.2054, 0.842, 0.1872, 0.8534, 0.1563, 0.8715, 0.1622, 0.8534, 0.1563, 0.842, 0.1872, 0.8141, 0.1872, 0.8358, 0.149, 0.8946, 0.1108, 0.8715, 0.1622, 0.8534, 0.1563, 0.8716, 0.107, 0.8534, 0.1563, 0.8358, 0.149, 0.8517, 0.09491, 0.8716, 0.107, 0.8766, 0.09343, 0.8944, 0.1043, 0.8946, 0.1108, 0.8716, 0.107, 0.8517, 0.09491, 0.8561, 0.09014, 0.8766, 0.09343, 0.8716, 0.107, 0.8682, 0.2309, 0.8544, 0.2277, 0.8555, 0.2145, 0.863, 0.2054, 0.8139, 0.199, 0.8062, 0.2097, 0.7936, 0.2033, 0.8141, 0.1872, 0.8506, 0.251, 0.8456, 0.24, 0.8544, 0.2277, 0.8682, 0.2309, 0.8062, 0.2097, 0.8048, 0.2247, 0.794, 0.2298, 0.7936, 0.2033, 0.8207, 0.2466, 0.8345, 0.2404, 0.8456, 0.24, 0.8506, 0.251, 0.8048, 0.2247, 0.8128, 0.2321, 0.8207, 0.2466, 0.794, 0.2298, 0.8225, 0.2344, 0.8267, 0.2288, 0.8345, 0.2404, 0.8207, 0.2466, 0.8128, 0.2321, 0.8267, 0.2288, 0.8225, 0.2344, 0.8207, 0.2466, 0.842, 0.1872, 0.863, 0.2054, 0.8555, 0.2145, 0.8385, 0.1965, 0.8139, 0.199, 0.8141, 0.1872, 0.842, 0.1872, 0.8385, 0.1965, 0.8385, 0.1965, 0.8555, 0.2145, 0.8479, 0.2184, 0.8354, 0.2049, 0.8171, 0.207, 0.8139, 0.199, 0.8385, 0.1965, 0.8354, 0.2049, 0.8267, 0.2288, 0.8293, 0.2217, 0.8366, 0.2341, 0.8345, 0.2404, 0.8154, 0.2261, 0.8293, 0.2217, 0.8267, 0.2288, 0.8128, 0.2321, 0.8345, 0.2404, 0.8366, 0.2341, 0.8436, 0.2345, 0.8456, 0.24, 0.8099, 0.2218, 0.8154, 0.2261, 0.8128, 0.2321, 0.8048, 0.2247, 0.8456, 0.24, 0.8436, 0.2345, 0.848, 0.2259, 0.8544, 0.2277, 0.8122, 0.2126, 0.8099, 0.2218, 0.8048, 0.2247, 0.8062, 0.2097, 0.8544, 0.2277, 0.848, 0.2259, 0.8479, 0.2184, 0.8555, 0.2145, 0.8171, 0.207, 0.8122, 0.2126, 0.8062, 0.2097, 0.8139, 0.199, 0.8293, 0.2217, 0.848, 0.2259, 0.8436, 0.2345, 0.8366, 0.2341, 0.8099, 0.2218, 0.8122, 0.2126, 0.8293, 0.2217, 0.8154, 0.2261, 0.8293, 0.2217, 0.8354, 0.2049, 0.8479, 0.2184, 0.848, 0.2259, 0.8171, 0.207, 0.8354, 0.2049, 0.8293, 0.2217, 0.8122, 0.2126, 0.8207, 0.2466, 0.8506, 0.251, 0.8553, 0.2703, 0.8017, 0.2967, 0.7778, 0.2415, 0.794, 0.2298, 0.8207, 0.2466, 0.8017, 0.2967, 0.8506, 0.251, 0.8682, 0.2309, 0.8873, 0.2266, 0.8553, 0.2703, 0.7819, 0.1876, 0.7936, 0.2033, 0.794, 0.2298, 0.7778, 0.2415, 0.8682, 0.2309, 0.863, 0.2054, 0.8942, 0.2043, 0.8873, 0.2266, 0.7912, 0.1662, 0.8141, 0.1872, 0.7936, 0.2033, 0.7819, 0.1876, 0.863, 0.2054, 0.8715, 0.1622, 0.9058, 0.1683, 0.8942, 0.2043, 0.8058, 0.1313, 0.8358, 0.149, 0.8141, 0.1872, 0.7912, 0.1662, 0.9482, 0.1715, 0.9457, 0.2073, 0.8942, 0.2043, 0.9058, 0.1683, 0.7912, 0.1662, 0.7501, 0.1351, 0.7715, 0.1061, 0.8058, 0.1313, 0.9457, 0.2073, 0.943, 0.2267, 0.8873, 0.2266, 0.8942, 0.2043, 0.7819, 0.1876, 0.7396, 0.1515, 0.7501, 0.1351, 0.7912, 0.1662, 0.9389, 0.2485, 0.8553, 0.2703, 0.8873, 0.2266, 0.943, 0.2267, 0.7819, 0.1876, 0.7778, 0.2415, 0.7285, 0.1708, 0.7396, 0.1515, 0.8944, 0.1043, 0.8766, 0.09343, 0.8774, 0.09135, 0.8926, 0.09912, 0.8774, 0.09135, 0.8766, 0.09343, 0.8561, 0.09014, 0.8608, 0.08737, 0.9033, 0.08274, 0.8944, 0.1043, 0.8926, 0.09912, 0.8987, 0.08397, 0.8608, 0.08737, 0.8561, 0.09014, 0.8633, 0.06797, 0.866, 0.07189, 0.8968, 0.07133, 0.9033, 0.08274, 0.8987, 0.08397, 0.8931, 0.07282, 0.866, 0.07189, 0.8633, 0.06797, 0.8757, 0.06354, 0.8776, 0.06709, 0.8868, 0.06583, 0.8968, 0.07133, 0.8931, 0.07282, 0.8859, 0.06833, 0.8776, 0.06709, 0.8757, 0.06354, 0.8868, 0.06583, 0.8859, 0.06833, 0.8859, 0.06833, 0.8931, 0.07282, 0.8869, 0.0787, 0.8831, 0.07602, 0.8784, 0.07559, 0.8776, 0.06709, 0.8859, 0.06833, 0.8831, 0.07602, 0.8931, 0.07282, 0.8987, 0.08397, 0.8901, 0.0831, 0.8869, 0.0787, 0.8731, 0.07681, 0.866, 0.07189, 0.8776, 0.06709, 0.8784, 0.07559, 0.8987, 0.08397, 0.8926, 0.09912, 0.8888, 0.08845, 0.8901, 0.0831, 0.8706, 0.08173, 0.8608, 0.08737, 0.866, 0.07189, 0.8731, 0.07681, 0.8926, 0.09912, 0.8774, 0.09135, 0.8801, 0.08415, 0.8888, 0.08845, 0.8801, 0.08415, 0.8774, 0.09135, 0.8608, 0.08737, 0.8706, 0.08173, 0.8801, 0.08415, 0.8831, 0.07602, 0.8869, 0.0787, 0.8888, 0.08845, 0.8784, 0.07559, 0.8831, 0.07602, 0.8801, 0.08415, 0.8706, 0.08173, 0.8888, 0.08845, 0.8869, 0.0787, 0.8901, 0.0831, 0.8731, 0.07681, 0.8784, 0.07559, 0.8706, 0.08173, 0.8206, 0.3535, 0.8355, 0.3387, 0.8405, 0.3473, 0.8302, 0.36, 0.7391, 0.3099, 0.7486, 0.3066, 0.7503, 0.3275, 0.7388, 0.3263, 0.8111, 0.3767, 0.8206, 0.3535, 0.8302, 0.36, 0.8259, 0.3786, 0.7388, 0.3263, 0.7503, 0.3275, 0.7424, 0.3514, 0.7299, 0.3432, 0.817, 0.4047, 0.8111, 0.3767, 0.8259, 0.3786, 0.8285, 0.3977, 0.7299, 0.3432, 0.7424, 0.3514, 0.7197, 0.3688, 0.7155, 0.3561, 0.8355, 0.3387, 0.8506, 0.33, 0.8541, 0.3418, 0.8405, 0.3473, 0.7324, 0.2969, 0.7427, 0.2901, 0.7486, 0.3066, 0.7391, 0.3099, 0.8506, 0.33, 0.8988, 0.3358, 0.889, 0.3476, 0.8541, 0.3418, 0.702, 0.2786, 0.7022, 0.2632, 0.7427, 0.2901, 0.7324, 0.2969, 0.8988, 0.3358, 0.9165, 0.3615, 0.9042, 0.3663, 0.889, 0.3476, 0.6782, 0.283, 0.672, 0.2713, 0.7022, 0.2632, 0.702, 0.2786, 0.9165, 0.3615, 0.923, 0.3996, 0.9124, 0.3947, 0.9042, 0.3663, 0.6536, 0.2992, 0.6422, 0.2961, 0.672, 0.2713, 0.6782, 0.283, 0.923, 0.3996, 0.9132, 0.4198, 0.9031, 0.4113, 0.9124, 0.3947, 0.6498, 0.3179, 0.6366, 0.3178, 0.6422, 0.2961, 0.6536, 0.2992, 0.9132, 0.4198, 0.8984, 0.4278, 0.8924, 0.4196, 0.9031, 0.4113, 0.6526, 0.3312, 0.6427, 0.3336, 0.6366, 0.3178, 0.6498, 0.3179, 0.8984, 0.4278, 0.8647, 0.4255, 0.8653, 0.4161, 0.8924, 0.4196, 0.6755, 0.3462, 0.6699, 0.3537, 0.6427, 0.3336, 0.6526, 0.3312, 0.8647, 0.4255, 0.8456, 0.4226, 0.8497, 0.4146, 0.8653, 0.4161, 0.6884, 0.3552, 0.6863, 0.3639, 0.6699, 0.3537, 0.6755, 0.3462, 0.8456, 0.4226, 0.833, 0.4176, 0.8387, 0.4097, 0.8497, 0.4146, 0.6999, 0.3586, 0.6992, 0.3683, 0.6863, 0.3639, 0.6884, 0.3552, 0.833, 0.4176, 0.817, 0.4047, 0.8285, 0.3977, 0.8387, 0.4097, 0.7155, 0.3561, 0.7197, 0.3688, 0.6992, 0.3683, 0.6999, 0.3586, 0.8387, 0.4097, 0.8285, 0.3977, 0.836, 0.3953, 0.8415, 0.406, 0.7114, 0.3494, 0.7155, 0.3561, 0.6999, 0.3586, 0.7003, 0.3539, 0.8497, 0.4146, 0.8387, 0.4097, 0.8415, 0.406, 0.8513, 0.4103, 0.7003, 0.3539, 0.6999, 0.3586, 0.6884, 0.3552, 0.69, 0.3509, 0.8653, 0.4161, 0.8497, 0.4146, 0.8513, 0.4103, 0.8654, 0.4122, 0.69, 0.3509, 0.6884, 0.3552, 0.6755, 0.3462, 0.6779, 0.3431, 0.8924, 0.4196, 0.8653, 0.4161, 0.8654, 0.4122, 0.8895, 0.4125, 0.6779, 0.3431, 0.6755, 0.3462, 0.6526, 0.3312, 0.6595, 0.3277, 0.9031, 0.4113, 0.8924, 0.4196, 0.8895, 0.4125, 0.8985, 0.406, 0.6595, 0.3277, 0.6526, 0.3312, 0.6498, 0.3179, 0.6568, 0.3169, 0.9124, 0.3947, 0.9031, 0.4113, 0.8985, 0.406, 0.905, 0.394, 0.6568, 0.3169, 0.6498, 0.3179, 0.6536, 0.2992, 0.6596, 0.3035, 0.9042, 0.3663, 0.9124, 0.3947, 0.905, 0.394, 0.8991, 0.3688, 0.6596, 0.3035, 0.6536, 0.2992, 0.6782, 0.283, 0.6805, 0.2881, 0.889, 0.3476, 0.9042, 0.3663, 0.8991, 0.3688, 0.8866, 0.3537, 0.6805, 0.2881, 0.6782, 0.283, 0.702, 0.2786, 0.6999, 0.2848, 0.8541, 0.3418, 0.889, 0.3476, 0.8866, 0.3537, 0.856, 0.3482, 0.6999, 0.2848, 0.702, 0.2786, 0.7324, 0.2969, 0.7268, 0.3004, 0.8405, 0.3473, 0.8541, 0.3418, 0.856, 0.3482, 0.8441, 0.3546, 0.7268, 0.3004, 0.7324, 0.2969, 0.7391, 0.3099, 0.7317, 0.3131, 0.8285, 0.3977, 0.8259, 0.3786, 0.8324, 0.3798, 0.836, 0.3953, 0.7242, 0.3398, 0.7299, 0.3432, 0.7155, 0.3561, 0.7114, 0.3494, 0.8259, 0.3786, 0.8302, 0.36, 0.838, 0.3649, 0.8324, 0.3798, 0.7296, 0.3249, 0.7388, 0.3263, 0.7299, 0.3432, 0.7242, 0.3398, 0.8302, 0.36, 0.8405, 0.3473, 0.8441, 0.3546, 0.838, 0.3649, 0.7317, 0.3131, 0.7391, 0.3099, 0.7388, 0.3263, 0.7296, 0.3249, 0.7547, 0.424, 0.7804, 0.4366, 0.7723, 0.4773, 0.7387, 0.4675, 0.7067, 0.4531, 0.7269, 0.4169, 0.7547, 0.424, 0.7387, 0.4675, 0.7804, 0.4366, 0.8172, 0.4533, 0.8129, 0.4662, 0.7723, 0.4773, 0.683, 0.4184, 0.688, 0.4057, 0.7269, 0.4169, 0.7067, 0.4531, 0.8172, 0.4533, 0.8281, 0.4595, 0.8266, 0.4751, 0.8129, 0.4662, 0.6667, 0.4162, 0.6757, 0.4034, 0.688, 0.4057, 0.683, 0.4184, 0.8281, 0.4595, 0.8595, 0.4694, 0.8593, 0.5073, 0.8266, 0.4751, 0.6209, 0.4196, 0.6454, 0.3906, 0.6757, 0.4034, 0.6667, 0.4162, 0.8595, 0.4694, 0.9114, 0.4681, 0.927, 0.498, 0.8593, 0.5073, 0.5753, 0.3686, 0.6066, 0.3559, 0.6454, 0.3906, 0.6209, 0.4196, 0.9114, 0.4681, 0.9361, 0.4574, 0.9576, 0.4811, 0.927, 0.498, 0.5629, 0.3358, 0.5947, 0.3317, 0.6066, 0.3559, 0.5753, 0.3686, 0.9361, 0.4574, 0.9768, 0.4262, 0.997, 0.4299, 0.9576, 0.4811, 0.5661, 0.271, 0.584, 0.2814, 0.5947, 0.3317, 0.5629, 0.3358, 0.9768, 0.4262, 0.9655, 0.3673, 1.0, 0.3674, 0.997, 0.4299, 0.6045, 0.2214, 0.6309, 0.2438, 0.584, 0.2814, 0.5661, 0.271, 0.9655, 0.3673, 0.959, 0.3162, 0.9798, 0.3171, 1.0, 0.3674, 0.6527, 0.1962, 0.6691, 0.2092, 0.6309, 0.2438, 0.6045, 0.2214, 0.2943, 0.1657, 0.2931, 0.2075, 0.21, 0.2372, 0.2383, 0.1683, 0.3744, 0.2418, 0.2931, 0.2075, 0.2943, 0.1657, 0.35, 0.1715, 0.2969, 0.07279, 0.2943, 0.1657, 0.2383, 0.1683, 0.2445, 0.08392, 0.35, 0.1715, 0.2943, 0.1657, 0.2969, 0.07279, 0.3487, 0.08689, 0.299, 0.0, 0.2969, 0.07279, 0.2445, 0.08392, 0.2412, 0.0121, 0.3487, 0.08689, 0.2969, 0.07279, 0.299, 0.0, 0.3561, 0.01538, 0.9304, 0.05274, 0.8966, 0.03951, 0.9063, 0.01307, 0.9463, 0.03004, 0.9063, 0.01307, 0.8966, 0.03951, 0.8623, 0.02759, 0.8649, 0.0, 0.953, 0.06744, 0.9304, 0.05274, 0.9463, 0.03004, 0.9785, 0.05919, 0.8649, 0.0, 0.8623, 0.02759, 0.8355, 0.02402, 0.8216, 0.001228, 0.9568, 0.07812, 0.953, 0.06744, 0.9785, 0.05919, 1.0, 0.1069, 0.8216, 0.001228, 0.8355, 0.02402, 0.8258, 0.02971, 0.7742, 0.02336, 0.9542, 0.1142, 0.9568, 0.07812, 1.0, 0.1069, 0.9993, 0.164, 0.7742, 0.02336, 0.8258, 0.02971, 0.8043, 0.05875, 0.7375, 0.06718, 0.1894, 0.09329, 0.2445, 0.08392, 0.2383, 0.1683, 0.1872, 0.1686, 0.35, 0.1715, 0.3487, 0.08689, 0.4031, 0.09938, 0.401, 0.1747, 0.1894, 0.09329, 0.1829, 0.02186, 0.2412, 0.0121, 0.2445, 0.08392, 0.3561, 0.01538, 0.4137, 0.02844, 0.4031, 0.09938, 0.3487, 0.08689, 0.1462, 0.2031, 0.1872, 0.1686, 0.2383, 0.1683, 0.21, 0.2372, 0.35, 0.1715, 0.401, 0.1747, 0.44, 0.2115, 0.3744, 0.2418, 0.9482, 0.1715, 0.9542, 0.1142, 0.9993, 0.164, 0.9887, 0.2039, 0.7375, 0.06718, 0.8043, 0.05875, 0.7715, 0.1061, 0.7195, 0.1044, 0.9457, 0.2073, 0.9801, 0.2225, 0.968, 0.2367, 0.943, 0.2267, 0.7141, 0.1429, 0.714, 0.1242, 0.7501, 0.1351, 0.7396, 0.1515, 0.9482, 0.1715, 0.9887, 0.2039, 0.9801, 0.2225, 0.9457, 0.2073, 0.714, 0.1242, 0.7195, 0.1044, 0.7715, 0.1061, 0.7501, 0.1351, 0.9389, 0.2485, 0.943, 0.2267, 0.968, 0.2367, 0.9587, 0.2514, 0.7141, 0.1429, 0.7396, 0.1515, 0.7285, 0.1708, 0.7116, 0.1602, 0.9389, 0.2485, 0.9587, 0.2514, 0.9798, 0.3171, 0.959, 0.3162, 0.6527, 0.1962, 0.7116, 0.1602, 0.7285, 0.1708, 0.6691, 0.2092, 0.2857, 0.4685, 0.2512, 0.4636, 0.2464, 0.4377, 0.2865, 0.4401, 0.3266, 0.44, 0.3203, 0.4656, 0.2857, 0.4685, 0.2865, 0.4401, 0.2865, 0.4401, 0.2464, 0.4377, 0.2375, 0.3915, 0.2879, 0.391, 0.3381, 0.3944, 0.3266, 0.44, 0.2865, 0.4401, 0.2879, 0.391, 0.2879, 0.391, 0.2375, 0.3915, 0.217, 0.2754, 0.292, 0.246, 0.3653, 0.2797, 0.3381, 0.3944, 0.2879, 0.391, 0.292, 0.246, 0.292, 0.246, 0.217, 0.2754, 0.21, 0.2372, 0.2931, 0.2075, 0.3744, 0.2418, 0.3653, 0.2797, 0.292, 0.246, 0.2931, 0.2075, 0.1462, 0.2031, 0.21, 0.2372, 0.217, 0.2754, 0.1207, 0.2154, 0.3653, 0.2797, 0.3744, 0.2418, 0.44, 0.2115, 0.4647, 0.2252, 0.01569, 0.4922, 0.01273, 0.3859, 0.1263, 0.4367, 0.129, 0.4989, 0.4466, 0.4458, 0.5629, 0.4016, 0.5538, 0.5076, 0.4403, 0.5078, 0.2845, 0.5081, 0.2442, 0.502, 0.2512, 0.4636, 0.2857, 0.4685, 0.3203, 0.4656, 0.3251, 0.5043, 0.2845, 0.5081, 0.2857, 0.4685, 0.2803, 0.6556, 0.2095, 0.6266, 0.2279, 0.5846, 0.282, 0.5978, 0.3367, 0.5877, 0.3527, 0.6307, 0.2803, 0.6556, 0.282, 0.5978, 0.282, 0.5978, 0.2279, 0.5846, 0.2392, 0.5515, 0.2835, 0.5454, 0.3273, 0.554, 0.3367, 0.5877, 0.282, 0.5978, 0.2835, 0.5454, 0.2835, 0.5454, 0.2392, 0.5515, 0.2442, 0.502, 0.2845, 0.5081, 0.3251, 0.5043, 0.3273, 0.554, 0.2835, 0.5454, 0.2845, 0.5081, 0.02766, 0.6605, 0.0, 0.609, 0.06155, 0.5925, 0.1011, 0.6157, 0.5023, 0.6051, 0.5629, 0.6251, 0.5323, 0.6749, 0.4616, 0.626, 0.1011, 0.6157, 0.06155, 0.5925, 0.1445, 0.5611, 0.1809, 0.5829, 0.4213, 0.569, 0.5023, 0.6051, 0.4616, 0.626, 0.3837, 0.5887, 0.1809, 0.5829, 0.1445, 0.5611, 0.1816, 0.5442, 0.2075, 0.5559, 0.3852, 0.5501, 0.4213, 0.569, 0.3837, 0.5887, 0.3587, 0.5602, 0.2075, 0.5559, 0.1816, 0.5442, 0.2014, 0.5217, 0.2221, 0.5311, 0.3667, 0.5264, 0.3852, 0.5501, 0.3587, 0.5602, 0.3455, 0.5346, 0.2019, 0.4921, 0.2247, 0.4944, 0.2221, 0.5311, 0.2014, 0.5217, 0.3455, 0.5346, 0.3451, 0.4978, 0.368, 0.4968, 0.3667, 0.5264, 0.2442, 0.502, 0.2392, 0.5515, 0.2221, 0.5311, 0.2247, 0.4944, 0.3455, 0.5346, 0.3273, 0.554, 0.3251, 0.5043, 0.3451, 0.4978, 0.2392, 0.5515, 0.2279, 0.5846, 0.2075, 0.5559, 0.2221, 0.5311, 0.3587, 0.5602, 0.3367, 0.5877, 0.3273, 0.554, 0.3455, 0.5346, 0.2279, 0.5846, 0.2095, 0.6266, 0.1809, 0.5829, 0.2075, 0.5559, 0.3837, 0.5887, 0.3527, 0.6307, 0.3367, 0.5877, 0.3587, 0.5602, 0.2095, 0.6266, 0.124, 0.6961, 0.1011, 0.6157, 0.1809, 0.5829, 0.4616, 0.626, 0.4341, 0.7049, 0.3527, 0.6307, 0.3837, 0.5887, 0.09554, 0.7396, 0.02766, 0.6605, 0.1011, 0.6157, 0.124, 0.6961, 0.4616, 0.626, 0.5323, 0.6749, 0.46, 0.75, 0.4341, 0.7049, 0.2774, 0.7572, 0.124, 0.6961, 0.2095, 0.6266, 0.2803, 0.6556, 0.3527, 0.6307, 0.4341, 0.7049, 0.2774, 0.7572, 0.2803, 0.6556, 0.7723, 0.4773, 0.8129, 0.4662, 0.8266, 0.4751, 0.8593, 0.5073, 0.6667, 0.4162, 0.683, 0.4184, 0.7067, 0.4531, 0.6209, 0.4196, 0.2386, 0.7873, 0.09554, 0.7396, 0.124, 0.6961, 0.2774, 0.7572, 0.4341, 0.7049, 0.46, 0.75, 0.3145, 0.7894, 0.2774, 0.7572, 0.276, 0.8088, 0.2386, 0.7873, 0.2774, 0.7572, 0.2774, 0.7572, 0.3145, 0.7894, 0.276, 0.8088, 0.0, 0.609, 0.01569, 0.4922, 0.129, 0.4989, 0.06155, 0.5925, 0.4403, 0.5078, 0.5538, 0.5076, 0.5629, 0.6251, 0.5023, 0.6051, 0.129, 0.4989, 0.1515, 0.5093, 0.1445, 0.5611, 0.06155, 0.5925, 0.4213, 0.569, 0.4173, 0.5169, 0.4403, 0.5078, 0.5023, 0.6051, 0.1515, 0.5093, 0.1753, 0.5056, 0.1816, 0.5442, 0.1445, 0.5611, 0.3852, 0.5501, 0.3937, 0.5118, 0.4173, 0.5169, 0.4213, 0.569, 0.2019, 0.4921, 0.2014, 0.5217, 0.1816, 0.5442, 0.1753, 0.5056, 0.3852, 0.5501, 0.3667, 0.5264, 0.368, 0.4968, 0.3937, 0.5118, 0.217, 0.2754, 0.2375, 0.3915, 0.2067, 0.4049, 0.146, 0.3435, 0.3681, 0.4095, 0.3381, 0.3944, 0.3653, 0.2797, 0.4322, 0.3517, 0.1263, 0.4367, 0.146, 0.3435, 0.2067, 0.4049, 0.18, 0.4244, 0.3681, 0.4095, 0.4322, 0.3517, 0.4466, 0.4458, 0.3936, 0.4304, 0.01273, 0.3859, 0.02998, 0.3037, 0.146, 0.3435, 0.1263, 0.4367, 0.4322, 0.3517, 0.5503, 0.3185, 0.5629, 0.4016, 0.4466, 0.4458, 0.02998, 0.3037, 0.09227, 0.2078, 0.1207, 0.2154, 0.146, 0.3435, 0.4647, 0.2252, 0.4936, 0.2192, 0.5503, 0.3185, 0.4322, 0.3517, 0.1207, 0.2154, 0.217, 0.2754, 0.146, 0.3435, 0.4322, 0.3517, 0.3653, 0.2797, 0.4647, 0.2252, 0.02998, 0.3037, 0.06542, 0.2012, 0.09227, 0.2078, 0.4936, 0.2192, 0.5208, 0.2142, 0.5503, 0.3185, 0.2019, 0.4921, 0.2072, 0.4583, 0.2308, 0.4591, 0.2247, 0.4944, 0.341, 0.4622, 0.3646, 0.4627, 0.368, 0.4968, 0.3451, 0.4978, 0.2442, 0.502, 0.2247, 0.4944, 0.2308, 0.4591, 0.2512, 0.4636, 0.341, 0.4622, 0.3451, 0.4978, 0.3251, 0.5043, 0.3203, 0.4656, 0.18, 0.4244, 0.2067, 0.4049, 0.2308, 0.4591, 0.2072, 0.4583, 0.341, 0.4622, 0.3681, 0.4095, 0.3936, 0.4304, 0.3646, 0.4627, 0.2375, 0.3915, 0.2464, 0.4377, 0.2308, 0.4591, 0.2067, 0.4049, 0.341, 0.4622, 0.3266, 0.44, 0.3381, 0.3944, 0.3681, 0.4095, 0.2512, 0.4636, 0.2308, 0.4591, 0.2464, 0.4377, 0.3266, 0.44, 0.341, 0.4622, 0.3203, 0.4656, 0.6199, 0.5536, 0.612, 0.5717, 0.6046, 0.5716, 0.6108, 0.5529, 0.8574, 0.5716, 0.85, 0.5717, 0.8421, 0.5536, 0.8512, 0.5529, 0.6199, 0.5536, 0.6108, 0.5529, 0.6338, 0.5362, 0.6399, 0.5439, 0.8282, 0.5362, 0.8512, 0.5529, 0.8421, 0.5536, 0.8221, 0.5439, 0.6399, 0.5439, 0.6338, 0.5362, 0.6579, 0.5293, 0.6542, 0.5399, 0.8041, 0.5293, 0.8282, 0.5362, 0.8221, 0.5439, 0.8078, 0.5399, 0.6542, 0.5399, 0.6579, 0.5293, 0.6859, 0.5521, 0.6747, 0.5526, 0.7761, 0.5521, 0.8041, 0.5293, 0.8078, 0.5399, 0.7873, 0.5526, 0.6747, 0.5526, 0.6859, 0.5521, 0.6828, 0.5899, 0.6757, 0.5868, 0.7792, 0.5899, 0.7761, 0.5521, 0.7873, 0.5526, 0.7862, 0.5868, 0.6757, 0.5868, 0.6828, 0.5899, 0.6607, 0.6081, 0.6557, 0.6043, 0.8013, 0.6081, 0.7792, 0.5899, 0.7862, 0.5868, 0.8062, 0.6043, 0.6828, 0.5899, 0.6937, 0.5863, 0.6705, 0.6078, 0.6607, 0.6081, 0.7915, 0.6078, 0.7683, 0.5863, 0.7792, 0.5899, 0.8013, 0.6081, 0.6859, 0.5521, 0.6935, 0.5472, 0.6937, 0.5863, 0.6828, 0.5899, 0.7683, 0.5863, 0.7685, 0.5472, 0.7761, 0.5521, 0.7792, 0.5899, 0.6579, 0.5293, 0.6665, 0.5242, 0.6935, 0.5472, 0.6859, 0.5521, 0.7685, 0.5472, 0.7954, 0.5242, 0.8041, 0.5293, 0.7761, 0.5521, 0.6338, 0.5362, 0.6364, 0.5187, 0.6665, 0.5242, 0.6579, 0.5293, 0.7954, 0.5242, 0.8256, 0.5187, 0.8282, 0.5362, 0.8041, 0.5293, 0.6108, 0.5529, 0.5969, 0.5368, 0.6364, 0.5187, 0.6338, 0.5362, 0.8256, 0.5187, 0.865, 0.5368, 0.8512, 0.5529, 0.8282, 0.5362, 0.6108, 0.5529, 0.6046, 0.5716, 0.5853, 0.5662, 0.5969, 0.5368, 0.8767, 0.5662, 0.8574, 0.5716, 0.8512, 0.5529, 0.865, 0.5368, 0.1263, 0.4367, 0.18, 0.4244, 0.1718, 0.45, 0.1531, 0.4499, 0.4004, 0.4565, 0.3936, 0.4304, 0.4466, 0.4458, 0.419, 0.4575, 0.65, 0.6026, 0.6557, 0.6043, 0.6607, 0.6081, 0.6487, 0.6146, 0.8013, 0.6081, 0.8062, 0.6043, 0.812, 0.6026, 0.8133, 0.6146, 0.129, 0.4989, 0.1263, 0.4367, 0.1531, 0.4499, 0.1515, 0.5093, 0.419, 0.4575, 0.4466, 0.4458, 0.4403, 0.5078, 0.4173, 0.5169, 0.6106, 0.5835, 0.6049, 0.5872, 0.6046, 0.5716, 0.612, 0.5717, 0.8574, 0.5716, 0.8571, 0.5872, 0.8513, 0.5835, 0.85, 0.5717, 0.6607, 0.6081, 0.6705, 0.6078, 0.6734, 0.64, 0.6487, 0.6146, 0.7885, 0.64, 0.7915, 0.6078, 0.8013, 0.6081, 0.8133, 0.6146, 0.6668, 0.6537, 0.6388, 0.6211, 0.6487, 0.6146, 0.6734, 0.64, 0.8133, 0.6146, 0.8232, 0.6211, 0.7952, 0.6537, 0.7885, 0.64, 0.622, 0.6422, 0.6388, 0.6211, 0.6668, 0.6537, 0.6397, 0.6595, 0.7952, 0.6537, 0.8232, 0.6211, 0.84, 0.6422, 0.8223, 0.6595, 0.5914, 0.6174, 0.6099, 0.6065, 0.6388, 0.6211, 0.622, 0.6422, 0.8232, 0.6211, 0.8521, 0.6065, 0.8706, 0.6174, 0.84, 0.6422, 0.6049, 0.5872, 0.6099, 0.6065, 0.5914, 0.6174, 0.5851, 0.5898, 0.8706, 0.6174, 0.8521, 0.6065, 0.8571, 0.5872, 0.8769, 0.5898, 0.6046, 0.5716, 0.6049, 0.5872, 0.5851, 0.5898, 0.5853, 0.5662, 0.8769, 0.5898, 0.8571, 0.5872, 0.8574, 0.5716, 0.8767, 0.5662, 0.1515, 0.5093, 0.1727, 0.4863, 0.1742, 0.4996, 0.1753, 0.5056, 0.3952, 0.5059, 0.3974, 0.4927, 0.4173, 0.5169, 0.3937, 0.5118, 0.1515, 0.5093, 0.1531, 0.4499, 0.1725, 0.4597, 0.1727, 0.4863, 0.3991, 0.4661, 0.419, 0.4575, 0.4173, 0.5169, 0.3974, 0.4927, 0.1531, 0.4499, 0.1718, 0.45, 0.1725, 0.4597, 0.3991, 0.4661, 0.4004, 0.4565, 0.419, 0.4575, 0.5853, 0.5662, 0.5851, 0.5898, 0.5629, 0.5916, 0.5705, 0.5534, 0.8991, 0.5916, 0.8769, 0.5898, 0.8767, 0.5662, 0.8915, 0.5534, 0.5851, 0.5898, 0.5914, 0.6174, 0.574, 0.6252, 0.5629, 0.5916, 0.888, 0.6252, 0.8706, 0.6174, 0.8769, 0.5898, 0.8991, 0.5916, 0.5914, 0.6174, 0.622, 0.6422, 0.6092, 0.6613, 0.574, 0.6252, 0.8528, 0.6613, 0.84, 0.6422, 0.8706, 0.6174, 0.888, 0.6252, 0.622, 0.6422, 0.6397, 0.6595, 0.6394, 0.684, 0.6092, 0.6613, 0.8225, 0.684, 0.8223, 0.6595, 0.84, 0.6422, 0.8528, 0.6613, 0.6397, 0.6595, 0.6668, 0.6537, 0.6808, 0.6729, 0.6394, 0.684, 0.7812, 0.6729, 0.7952, 0.6537, 0.8223, 0.6595, 0.8225, 0.684, 0.6668, 0.6537, 0.6734, 0.64, 0.692, 0.648, 0.6808, 0.6729, 0.77, 0.648, 0.7885, 0.64, 0.7952, 0.6537, 0.7812, 0.6729, 0.6734, 0.64, 0.6705, 0.6078, 0.6786, 0.61, 0.692, 0.648, 0.7834, 0.61, 0.7915, 0.6078, 0.7885, 0.64, 0.77, 0.648, 0.5969, 0.5368, 0.5853, 0.5662, 0.5705, 0.5534, 0.597, 0.5216, 0.8915, 0.5534, 0.8767, 0.5662, 0.865, 0.5368, 0.865, 0.5216, 0.6364, 0.5187, 0.5969, 0.5368, 0.597, 0.5216, 0.6424, 0.5073, 0.865, 0.5216, 0.865, 0.5368, 0.8256, 0.5187, 0.8196, 0.5073, 0.6665, 0.5242, 0.6364, 0.5187, 0.6424, 0.5073, 0.6744, 0.5143, 0.8196, 0.5073, 0.8256, 0.5187, 0.7954, 0.5242, 0.7876, 0.5143, 0.6935, 0.5472, 0.6665, 0.5242, 0.6744, 0.5143, 0.7007, 0.5405, 0.7876, 0.5143, 0.7954, 0.5242, 0.7685, 0.5472, 0.7612, 0.5405, 0.6937, 0.5863, 0.6935, 0.5472, 0.7007, 0.5405, 0.703, 0.5835, 0.7612, 0.5405, 0.7685, 0.5472, 0.7683, 0.5863, 0.7589, 0.5835, 0.6705, 0.6078, 0.6937, 0.5863, 0.703, 0.5835, 0.6786, 0.61, 0.7589, 0.5835, 0.7683, 0.5863, 0.7915, 0.6078, 0.7834, 0.61, 0.6394, 0.684, 0.6808, 0.6729, 0.6786, 0.7385, 0.6415, 0.7254, 0.7834, 0.7385, 0.7812, 0.6729, 0.8225, 0.684, 0.8205, 0.7254, 0.6415, 0.7254, 0.6786, 0.7385, 0.6569, 0.7902, 0.6254, 0.777, 0.8051, 0.7902, 0.7834, 0.7385, 0.8205, 0.7254, 0.8366, 0.777, 0.6254, 0.777, 0.6569, 0.7902, 0.6342, 0.829, 0.604, 0.8177, 0.8278, 0.829, 0.8051, 0.7902, 0.8366, 0.777, 0.8579, 0.8177, 0.604, 0.8177, 0.6342, 0.829, 0.6307, 0.8596, 0.599, 0.8582, 0.8313, 0.8596, 0.8278, 0.829, 0.8579, 0.8177, 0.8629, 0.8582, 0.5629, 0.8514, 0.5663, 0.793, 0.604, 0.8177, 0.599, 0.8582, 0.8579, 0.8177, 0.8957, 0.793, 0.8991, 0.8514, 0.8629, 0.8582, 0.5797, 0.7525, 0.6254, 0.777, 0.604, 0.8177, 0.5663, 0.793, 0.8579, 0.8177, 0.8366, 0.777, 0.8822, 0.7525, 0.8957, 0.793, 0.5797, 0.7525, 0.5999, 0.7194, 0.6415, 0.7254, 0.6254, 0.777, 0.8205, 0.7254, 0.8621, 0.7194, 0.8822, 0.7525, 0.8366, 0.777, 0.6394, 0.684, 0.6415, 0.7254, 0.5999, 0.7194, 0.6092, 0.6613, 0.8621, 0.7194, 0.8205, 0.7254, 0.8225, 0.684, 0.8528, 0.6613, 0.692, 0.648, 0.7189, 0.6834, 0.6786, 0.7385, 0.6808, 0.6729, 0.7834, 0.7385, 0.7431, 0.6834, 0.77, 0.648, 0.7812, 0.6729, 0.731, 0.807, 0.6569, 0.7902, 0.6786, 0.7385, 0.7189, 0.6834, 0.7834, 0.7385, 0.8051, 0.7902, 0.731, 0.807, 0.7431, 0.6834, 0.7125, 0.903, 0.6342, 0.829, 0.6569, 0.7902, 0.731, 0.807, 0.8051, 0.7902, 0.8278, 0.829, 0.7495, 0.903, 0.731, 0.807, 0.6418, 0.9485, 0.6307, 0.8596, 0.6342, 0.829, 0.7125, 0.903, 0.8278, 0.829, 0.8313, 0.8596, 0.8202, 0.9485, 0.7495, 0.903, 0.5809, 0.9319, 0.599, 0.8582, 0.6307, 0.8596, 0.6418, 0.9485, 0.8313, 0.8596, 0.8629, 0.8582, 0.8811, 0.9319, 0.8202, 0.9485, 0.5629, 0.8514, 0.599, 0.8582, 0.5809, 0.9319, 0.8811, 0.9319, 0.8629, 0.8582, 0.8991, 0.8514, 0.6757, 0.5868, 0.6557, 0.6043, 0.6547, 0.5935, 0.6643, 0.5767, 0.8073, 0.5935, 0.8062, 0.6043, 0.7862, 0.5868, 0.7977, 0.5767, 0.6747, 0.5526, 0.6757, 0.5868, 0.6643, 0.5767, 0.6638, 0.5559, 0.7977, 0.5767, 0.7862, 0.5868, 0.7873, 0.5526, 0.7982, 0.5559, 0.6542, 0.5399, 0.6747, 0.5526, 0.6638, 0.5559, 0.6547, 0.5463, 0.7982, 0.5559, 0.7873, 0.5526, 0.8078, 0.5399, 0.8073, 0.5463, 0.6399, 0.5439, 0.6542, 0.5399, 0.6547, 0.5463, 0.6453, 0.5487, 0.8073, 0.5463, 0.8078, 0.5399, 0.8221, 0.5439, 0.8167, 0.5487, 0.6199, 0.5536, 0.6399, 0.5439, 0.6453, 0.5487, 0.636, 0.5596, 0.8167, 0.5487, 0.8221, 0.5439, 0.8421, 0.5536, 0.826, 0.5596, 0.612, 0.5717, 0.6199, 0.5536, 0.636, 0.5596, 0.6277, 0.5735, 0.826, 0.5596, 0.8421, 0.5536, 0.85, 0.5717, 0.8343, 0.5735, 0.636, 0.5596, 0.6643, 0.5767, 0.6547, 0.5935, 0.6277, 0.5735, 0.8073, 0.5935, 0.7977, 0.5767, 0.826, 0.5596, 0.8343, 0.5735, 0.636, 0.5596, 0.6453, 0.5487, 0.6638, 0.5559, 0.6643, 0.5767, 0.7982, 0.5559, 0.8167, 0.5487, 0.826, 0.5596, 0.7977, 0.5767, 0.6453, 0.5487, 0.6547, 0.5463, 0.6638, 0.5559, 0.7982, 0.5559, 0.8073, 0.5463, 0.8167, 0.5487, 0.6323, 0.5843, 0.6106, 0.5835, 0.612, 0.5717, 0.6277, 0.5735, 0.85, 0.5717, 0.8513, 0.5835, 0.8296, 0.5843, 0.8343, 0.5735, 0.6323, 0.5843, 0.6277, 0.5735, 0.6547, 0.5935, 0.6447, 0.5968, 0.8073, 0.5935, 0.8343, 0.5735, 0.8296, 0.5843, 0.8173, 0.5968, 0.65, 0.6026, 0.6447, 0.5968, 0.6547, 0.5935, 0.6557, 0.6043, 0.8073, 0.5935, 0.8173, 0.5968, 0.812, 0.6026, 0.8062, 0.6043])
me_suzanne.materials.append(mat_material_003)
me_suzanne.update()

# ---- objects
ob_light = bpy.data.objects.new('Light', light_light)
ob_camera = bpy.data.objects.new('Camera', cam_camera)
ob_suzanne = bpy.data.objects.new('Suzanne', me_suzanne)

# ---- transforms, parenting, visibility, modifiers, constraints
ob_light.location = (4.076, 1.005, 5.904)
ob_light.rotation_euler = (0.6503, 0.05522, 1.866)
ob_light.lock_rotations_4d = False
ob_light.empty_display_type = 'ARROWS'
ob_light.color = (0.0, 0.0, 0.0, 0.0)
ob_light.lineart.crease_threshold = 0.0
ob_camera.location = (7.359, -6.926, 4.958)
ob_camera.rotation_euler = (1.109, 0.0, 0.8149)
ob_camera.lock_rotations_4d = False
ob_camera.empty_display_type = 'ARROWS'
ob_camera.color = (0.0, 0.0, 0.0, 0.0)
ob_camera.display_type = 'WIRE'
ob_camera.lineart.crease_threshold = 0.0
ob_suzanne.location = (0.0, 0.0, 0.0)

# ---- collection membership
col_collection.objects.link(ob_light)
col_collection.objects.link(ob_camera)
col_collection.objects.link(ob_suzanne)

# ---- scene / render settings (as saved in the file)
scene.camera = ob_camera
scene.frame_start = 1; scene.frame_end = 250; scene.frame_set(1)
scene.render.engine = 'BLENDER_EEVEE_NEXT'
bpy.context.view_layer.update()
